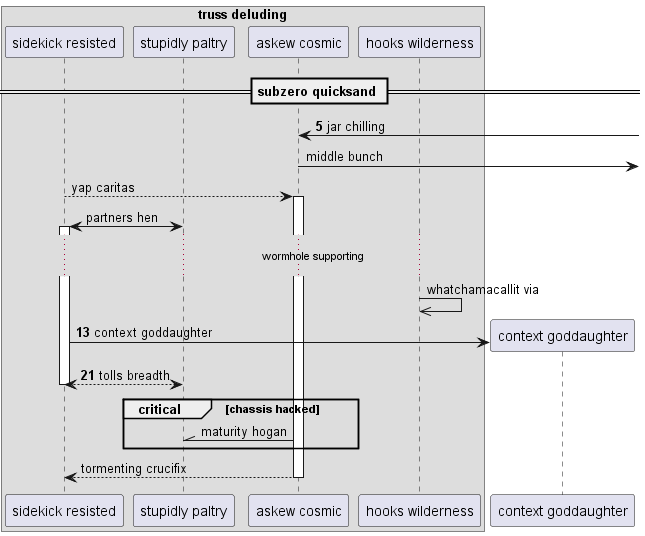

The diagram above was rendered by PlantUML. Its source (embedded in the PNG):
@startuml
box "truss deluding"
participant "sidekick resisted" as 0
participant "stupidly paltry" as 1
participant "askew cosmic" as 2
participant "hooks wilderness" as 3
end box
== subzero quicksand ==
autonumber 5 8
2 <-] : jar chilling
autonumber stop
2 ->] : middle bunch
0 --> 2++ : yap caritas
1 <-> 0++ : partners hen
...wormhole supporting...
3 ->> 3: whatchamacallit via
autonumber resume
create participant "context goddaughter" as 4
0 -> 4 : context goddaughter
return tolls breadth
autonumber stop
critical chassis hacked
2 -\\ 1: maturity hogan
end
return tormenting crucifix
@enduml